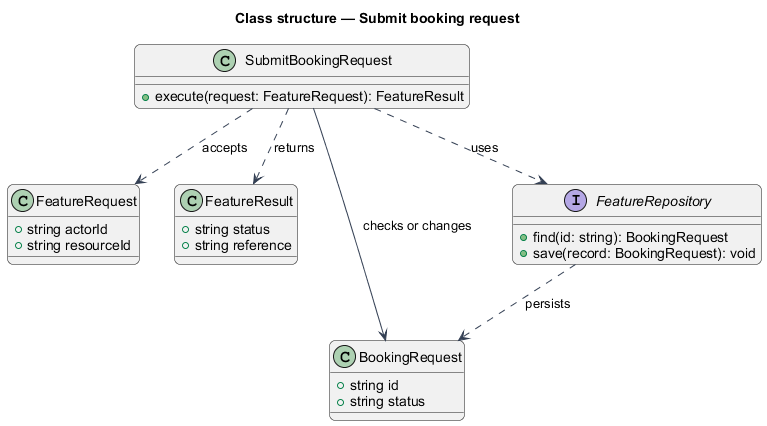

The diagram above was rendered by PlantUML. Its source (embedded in the PNG):
@startuml
skinparam backgroundColor #FFFFFF
skinparam shadowing false
skinparam roundcorner 12
skinparam defaultFontName Arial
skinparam ArrowColor #344054
skinparam rectangle {
  BorderColor #344054
  FontColor #101828
}
skinparam package {
  BorderColor #667085
  FontColor #101828
  BackgroundColor #F9FAFB
}
title Class structure — Submit booking request
class SubmitBookingRequest {
  +execute(request: FeatureRequest): FeatureResult
}
class FeatureRequest {
  +string actorId
  +string resourceId
}
class FeatureResult {
  +string status
  +string reference
}
class BookingRequest {
  +string id
  +string status
}
interface FeatureRepository {
  +find(id: string): BookingRequest
  +save(record: BookingRequest): void
}
SubmitBookingRequest ..> FeatureRequest : accepts
SubmitBookingRequest ..> FeatureResult : returns
SubmitBookingRequest ..> FeatureRepository : uses
SubmitBookingRequest --> BookingRequest : checks or changes
FeatureRepository ..> BookingRequest : persists
@enduml